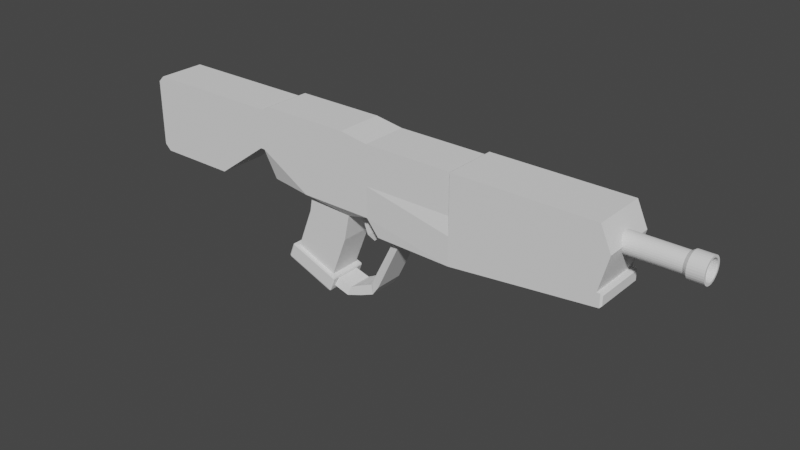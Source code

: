 # Source: weapon.blend  (saved by Blender 2.83.21; exported with 4.5.12 LTS)
import bpy
from mathutils import Matrix  # noqa: F401  (used for matrix-valued properties, if any)

bpy.ops.wm.read_factory_settings(use_empty=True)
scene = bpy.context.scene
scene.name = 'Scene'

# ---- collections
col_collection = bpy.data.collections.new('Collection'); scene.collection.children.link(col_collection)

# ---- world
world_world = bpy.data.worlds.new('World'); scene.world = world_world
world_world.use_nodes = True; world_world.node_tree.nodes.clear()
_N = world_world.node_tree.nodes; _L = world_world.node_tree.links
n0 = _N.new('ShaderNodeOutputWorld'); n0.name = 'World Output'; n0.location = (300, 300)
n1 = _N.new('ShaderNodeBackground'); n1.name = 'Background'; n1.location = (10, 300)
n1.inputs[0].default_value = (0.05088, 0.05088, 0.05088, 1.0)
_L.new(n1.outputs[0], n0.inputs[0])
n0.is_active_output = True
world_world.color = (0.05088, 0.05088, 0.05088)
world_world.use_sun_shadow = False
world_world.sun_shadow_jitter_overblur = 0.0

# ---- meshes
me_cube_002 = bpy.data.meshes.new('Cube.002')
me_cube_002.from_pydata([(-7.925, -0.244, -1.462), (-7.925, -0.2393, -1.415), (-7.925, -0.2254, -1.369), (-7.925, -0.2029, -1.327), (-7.925, -0.1725, -1.29), (-7.925, -0.1355, -1.259), (-7.925, -0.09336, -1.237), (-7.925, -0.0476, -1.223), (-7.925, -3.718e-08, -1.218), (-7.925, 0.0476, -1.223), (-7.925, 0.09336, -1.237), (-7.925, 0.1355, -1.259), (-7.925, 0.1725, -1.29), (-7.925, 0.2029, -1.327), (-7.925, 0.2254, -1.369), (-7.925, 0.2393, -1.415), (-7.925, 0.244, -1.462), (-7.925, 0.2393, -1.51), (-7.925, 0.2254, -1.556), (-7.925, 0.2029, -1.598), (-7.925, 0.1725, -1.635), (-7.925, 0.1355, -1.665), (-7.925, 0.09336, -1.688), (-7.925, 0.0476, -1.702), (-7.925, -2.543e-07, -1.706), (-7.925, -0.0476, -1.702), (-7.925, -0.09336, -1.688), (-7.925, -0.1355, -1.665), (-7.925, -0.1725, -1.635), (-7.925, -0.2029, -1.598), (-7.925, -0.2254, -1.556), (-7.925, -0.2393, -1.51), (2.721, -0.5999, -2.018), (4.095, -0.5999, -0.01766), (2.721, 0.5999, -2.018), (4.095, 0.5999, -0.01766), (2.721, -0.5999, -1.018), (2.721, 0.5999, -1.018), (6.298, 0.5999, -1.018), (6.298, -0.5999, -1.018), (2.608, 0.5999, -2.018), (2.608, -0.5999, -2.018), (2.608, 0.5999, -1.018), (2.608, -0.5999, -1.018), (-0.591, 0.5999, -2.018), (-0.591, -0.5999, -2.018), (-0.591, 0.5999, -1.018), (-0.591, -0.5999, -1.018), (2.441, -0.4092, -0.2411), (2.441, 0.4092, -0.2411), (-0.3594, -0.2216, -0.1624), (-0.3594, 0.2216, -0.1624), (2.385, 0.5999, -2.131), (2.385, -0.5999, -2.131), (0.1339, 0.5999, -2.131), (0.1339, -0.5999, -2.131), (1.371, -0.5999, -1.018), (1.371, -0.5999, -2.018), (1.371, 0.5999, -2.018), (1.371, 0.5999, -1.018), (1.287, -0.5999, -0.2411), (1.287, 0.5999, -0.2411), (1.259, -0.5999, -2.131), (1.259, 0.5999, -2.131), (-0.09275, -0.2216, -0.07172), (-0.09275, 0.2216, -0.07172), (1.282, -0.4059, -0.1447), (1.282, 0.4059, -0.1447), (0.2805, -0.4059, 0.684), (0.2805, 0.4059, 0.684), (1.356, -0.4059, 0.2667), (1.356, 0.4059, 0.2667), (0.6823, -0.4059, 1.727), (0.6823, 0.4059, 1.727), (1.758, -0.4059, 1.31), (1.758, 0.4059, 1.31), (0.5743, -0.4846, 1.813), (0.5833, -0.482, 1.771), (0.6065, -0.4986, 1.801), (0.5743, 0.4846, 1.813), (0.6065, 0.4986, 1.801), (0.5833, 0.482, 1.771), (1.863, -0.4986, 1.313), (1.86, -0.482, 1.276), (1.895, -0.4846, 1.301), (1.863, 0.4986, 1.313), (1.895, 0.4846, 1.301), (1.86, 0.482, 1.276), (0.7052, -0.4846, 2.151), (0.7373, -0.4986, 2.138), (0.7498, -0.4846, 2.17), (0.7052, 0.4846, 2.151), (0.7498, 0.4846, 2.17), (0.7373, 0.4986, 2.138), (1.994, -0.4986, 1.65), (2.026, -0.4846, 1.638), (2.006, -0.4846, 1.683), (1.994, 0.4986, 1.65), (2.006, 0.4846, 1.683), (2.026, 0.4846, 1.638), (6.143, -0.5999, -2.018), (6.298, -0.5999, -1.863), (6.298, -0.5999, -0.1719), (6.143, -0.5999, -0.01766), (6.298, 0.5999, -1.863), (6.143, 0.5999, -2.018), (6.143, 0.5999, -0.01766), (6.298, 0.5999, -0.1719), (-2.862, 0.5999, -2.018), (-2.862, -0.5999, -2.018), (-2.862, 0.5999, -1.018), (-2.862, -0.5999, -1.018), (-2.922, 0.688, -2.059), (-2.922, -0.688, -2.059), (-2.922, 0.688, -0.5946), (-2.922, -0.688, -0.5946), (-6.434, 0.688, -2.059), (-6.434, -0.688, -2.059), (-6.474, 0.688, -0.5946), (-6.474, -0.688, -0.5946), (2.721, 0.5999, -1.518), (2.721, -0.5999, -1.518), (2.608, 0.5999, -1.518), (2.608, -0.5999, -1.518), (-0.591, 0.5999, -1.518), (-0.591, -0.5999, -1.518), (1.371, 0.5999, -1.518), (1.371, -0.5999, -1.518), (-2.862, 0.5999, -1.518), (-2.862, -0.5999, -1.518), (-2.922, 0.688, -1.469), (-2.922, -0.688, -1.469), (-6.702, 0.688, -1.469), (-6.702, -0.688, -1.469), (-2.922, -0.688, -0.5843), (-2.922, 0.688, -0.5843), (-2.922, -0.688, -0.2733), (-2.922, 0.688, -0.2733), (-6.598, -0.6468, -0.5431), (-6.557, -0.688, -0.5878), (-6.598, 0.6468, -0.5431), (-6.557, 0.688, -0.5878), (-6.598, -0.6468, -0.3145), (-6.557, -0.688, -0.2733), (-6.598, 0.6468, -0.3145), (-6.557, 0.688, -0.2733), (0.1389, -0.4059, 0.007011), (-0.591, -0.5999, -0.2411), (-0.591, 0.5999, -0.2411), (0.1389, 0.4059, 0.007011), (-0.4809, -0.2216, 0.195), (-0.4809, 0.2216, 0.195), (-0.2142, -0.2216, 0.2856), (-0.2142, 0.2216, 0.2856), (-0.4999, -0.2216, 0.2694), (-0.4999, 0.2216, 0.2694), (-0.2705, -0.2216, 0.4327), (-0.2705, 0.2216, 0.4327), (-0.578, -0.1563, 0.4506), (-0.578, 0.1563, 0.4506), (-0.4162, -0.1563, 0.5658), (-0.4162, 0.1563, 0.5658), (-1.15, -0.3692, 0.1438), (-1.15, 0.3692, 0.1438), (-1.407, -0.4363, 0.1193), (-1.407, 0.4363, 0.1193), (-0.9071, -0.5999, 0.1476), (-0.9071, 0.5999, 0.1476), (-2.927, -0.688, 0.1154), (-2.927, 0.688, 0.1154), (-1.172, -0.3156, 0.1767), (-1.172, 0.3156, 0.1767), (-1.392, -0.3729, 0.1558), (-1.392, 0.3729, 0.1558), (-0.5107, -0.3156, 1.501), (-0.5107, 0.3156, 1.501), (-0.6982, -0.3729, 1.617), (-0.6982, 0.3729, 1.617), (-0.4398, -0.3156, 1.652), (-0.4398, 0.3156, 1.652), (-0.526, -0.3729, 1.856), (-0.526, 0.3729, 1.856), (-0.06652, -0.3156, 1.811), (-0.06652, 0.3156, 1.811), (-0.1527, -0.3729, 2.014), (-0.1527, 0.3729, 2.014), (0.1979, -0.3156, 1.949), (0.1979, 0.3156, 1.949), (0.2583, -0.3729, 2.162), (0.2583, 0.3729, 2.162), (0.6212, -0.3156, 1.829), (0.6212, 0.3156, 1.829), (0.6817, -0.3729, 2.041), (0.6817, 0.3729, 2.041), (-6.596, -0.0476, -1.702), (-6.603, -0.09336, -1.688), (-6.665, -0.2029, -1.327), (-6.676, -0.2254, -1.369), (-6.594, -2.543e-07, -1.706), (-6.688, -0.2393, -1.415), (-6.647, -0.1355, -1.259), (-6.655, -0.1725, -1.29), (-6.655, 0.1725, -1.29), (-6.665, 0.2029, -1.327), (-6.641, -0.09336, -1.237), (-6.683, 0.2393, -1.51), (-6.596, 0.0476, -1.702), (-6.644, -0.2029, -1.598), (-6.663, 0.2254, -1.556), (-6.641, 0.09336, -1.237), (-6.638, 0.0476, -1.223), (-6.647, 0.1355, -1.259), (-6.636, -3.718e-08, -1.218), (-6.613, -0.1355, -1.665), (-6.627, -0.1725, -1.635), (-6.663, -0.2254, -1.556), (-6.7, -0.244, -1.462), (-6.688, 0.2393, -1.415), (-6.638, -0.0476, -1.223), (-6.676, 0.2254, -1.369), (-6.613, 0.1355, -1.665), (-6.627, 0.1725, -1.635), (-6.603, 0.09336, -1.688), (-6.644, 0.2029, -1.598), (-6.7, 0.244, -1.462), (-6.702, 0.2433, -1.469), (-6.702, -0.2433, -1.469), (-6.683, -0.2393, -1.51), (-8.017, -0.2992, -1.403), (-8.017, -0.3051, -1.462), (-8.017, -0.2818, -1.345), (-8.017, -0.2536, -1.293), (-8.017, -0.2157, -1.247), (-8.017, -0.1695, -1.209), (-8.017, -0.1167, -1.18), (-8.017, -0.05951, -1.163), (-8.017, 1.741e-08, -1.157), (-8.017, 0.05951, -1.163), (-8.017, 0.1167, -1.18), (-8.017, 0.1695, -1.209), (-8.017, 0.2157, -1.247), (-8.017, 0.2536, -1.293), (-8.017, 0.2818, -1.345), (-8.017, 0.2992, -1.403), (-8.017, 0.3051, -1.462), (-8.017, 0.2992, -1.522), (-8.017, 0.2818, -1.579), (-8.017, 0.2536, -1.632), (-8.017, 0.2157, -1.678), (-8.017, 0.1695, -1.716), (-8.017, 0.1167, -1.744), (-8.017, 0.05951, -1.761), (-8.017, -2.541e-07, -1.767), (-8.017, -0.05951, -1.761), (-8.017, -0.1167, -1.744), (-8.017, -0.1695, -1.716), (-8.017, -0.2157, -1.678), (-8.017, -0.2536, -1.632), (-8.017, -0.2818, -1.579), (-8.017, -0.2992, -1.522), (-8.385, -0.2455, -1.413), (-8.385, -0.2503, -1.462), (-8.385, -0.2312, -1.366), (-8.385, -0.2081, -1.323), (-8.385, -0.177, -1.285), (-8.385, -0.1391, -1.254), (-8.385, -0.09578, -1.231), (-8.385, -0.04883, -1.217), (-8.385, -7.913e-08, -1.212), (-8.385, 0.04883, -1.217), (-8.385, 0.09578, -1.231), (-8.385, 0.1391, -1.254), (-8.385, 0.177, -1.285), (-8.385, 0.2081, -1.323), (-8.385, 0.2312, -1.366), (-8.385, 0.2455, -1.413), (-8.385, 0.2503, -1.462), (-8.385, 0.2455, -1.511), (-8.385, 0.2312, -1.558), (-8.385, 0.2081, -1.601), (-8.385, 0.177, -1.639), (-8.385, 0.1391, -1.67), (-8.385, 0.09578, -1.693), (-8.385, 0.04883, -1.708), (-8.385, -2.414e-07, -1.713), (-8.385, -0.04883, -1.708), (-8.385, -0.09578, -1.693), (-8.385, -0.1391, -1.67), (-8.385, -0.177, -1.639), (-8.385, -0.2081, -1.601), (-8.385, -0.2312, -1.558), (-8.385, -0.2455, -1.511), (-8.385, -0.2992, -1.403), (-8.385, -0.3051, -1.462), (-8.385, -0.2818, -1.345), (-8.385, -0.2536, -1.293), (-8.385, -0.2157, -1.247), (-8.385, -0.1695, -1.209), (-8.385, -0.1167, -1.18), (-8.385, -0.05951, -1.163), (-8.385, -7.872e-08, -1.157), (-8.385, 0.05951, -1.163), (-8.385, 0.1167, -1.18), (-8.385, 0.1695, -1.209), (-8.385, 0.2157, -1.247), (-8.385, 0.2536, -1.293), (-8.385, 0.2818, -1.345), (-8.385, 0.2992, -1.403), (-8.385, 0.3051, -1.462), (-8.385, 0.2992, -1.522), (-8.385, 0.2818, -1.579), (-8.385, 0.2536, -1.632), (-8.385, 0.2157, -1.678), (-8.385, 0.1695, -1.716), (-8.385, 0.1167, -1.744), (-8.385, 0.05951, -1.761), (-8.385, -3.502e-07, -1.767), (-8.385, -0.05951, -1.761), (-8.385, -0.1167, -1.744), (-8.385, -0.1695, -1.716), (-8.385, -0.2157, -1.678), (-8.385, -0.2536, -1.632), (-8.385, -0.2818, -1.579), (-8.385, -0.2992, -1.522), (-8.048, -0.2455, -1.413), (-8.048, -0.2503, -1.462), (-8.048, -0.2312, -1.366), (-8.048, -0.2081, -1.323), (-8.048, -0.177, -1.285), (-8.048, -0.1391, -1.254), (-8.048, -0.09578, -1.231), (-8.048, -0.04883, -1.217), (-8.048, 4.35e-07, -1.212), (-8.048, 0.04883, -1.217), (-8.048, 0.09578, -1.231), (-8.048, 0.1391, -1.254), (-8.048, 0.177, -1.285), (-8.048, 0.2081, -1.323), (-8.048, 0.2312, -1.366), (-8.048, 0.2455, -1.413), (-8.048, 0.2503, -1.462), (-8.048, 0.2455, -1.511), (-8.048, 0.2312, -1.558), (-8.048, 0.2081, -1.601), (-8.048, 0.177, -1.639), (-8.048, 0.1391, -1.67), (-8.048, 0.09578, -1.693), (-8.048, 0.04883, -1.708), (-8.048, 2.728e-07, -1.713), (-8.048, -0.04883, -1.708), (-8.048, -0.09578, -1.693), (-8.048, -0.1391, -1.67), (-8.048, -0.177, -1.639), (-8.048, -0.2081, -1.601), (-8.048, -0.2312, -1.558), (-8.048, -0.2455, -1.511)], [(148, 114), (147, 115)], [(5, 6, 234, 233), (36, 33, 35, 37), (34, 120, 37, 38, 104, 105), (38, 107, 102, 39), (106, 35, 33, 103), (39, 102, 103, 33, 36), (34, 105, 100, 32), (100, 101, 39, 36, 121, 32), (37, 35, 106, 107, 38), (34, 32, 41, 40), (127, 56, 47, 125), (120, 34, 40, 122), (121, 36, 43, 123), (36, 37, 42, 43), (124, 44, 108, 128), (58, 40, 52, 63), (43, 42, 49, 48), (126, 58, 44, 124), (61, 148, 149, 67), (56, 43, 48, 60), (59, 46, 148, 61), (46, 47, 147, 148), (63, 62, 55, 54), (45, 44, 54, 55), (57, 45, 55, 62), (40, 41, 53, 52), (41, 57, 62, 53), (52, 53, 62, 63), (42, 59, 61, 49), (47, 56, 60, 147), (48, 49, 61, 60), (122, 40, 58, 126), (44, 58, 63, 54), (123, 43, 56, 127), (67, 149, 69, 71), (51, 50, 150, 151), (60, 61, 67, 66), (147, 60, 66, 146), (71, 69, 73, 75), (149, 146, 68, 69), (66, 67, 71, 70), (146, 66, 70, 68), (78, 82, 94, 89), (69, 68, 72, 73), (70, 71, 75, 74), (68, 70, 74, 72), (96, 98, 92, 90), (84, 86, 99, 95), (85, 80, 93, 97), (74, 75, 87, 83), (72, 74, 83, 77), (75, 73, 81, 87), (73, 72, 77, 81), (76, 77, 78), (79, 80, 81), (82, 83, 84), (85, 86, 87), (88, 89, 90), (91, 92, 93), (94, 95, 96), (97, 98, 99), (76, 79, 81, 77), (82, 78, 77, 83), (87, 81, 80, 85), (86, 84, 83, 87), (90, 92, 91, 88), (96, 90, 89, 94), (97, 93, 92, 98), (98, 96, 95, 99), (85, 97, 99, 86), (94, 82, 84, 95), (88, 76, 78, 89), (79, 91, 93, 80), (79, 76, 88, 91), (100, 105, 104, 101), (106, 103, 102, 107), (104, 38, 39, 101), (128, 108, 112, 130), (125, 47, 111, 129), (44, 45, 109, 108), (47, 46, 110, 111), (131, 115, 119, 133), (129, 111, 115, 131), (108, 109, 113, 112), (111, 110, 114, 115), (133, 119, 118, 132, 225, 224, 217, 219, 203, 202, 211, 209, 210, 212, 218, 204, 200, 201, 196, 197, 199, 216, 226), (112, 113, 117, 116), (115, 114, 135, 134), (130, 112, 116, 132), (114, 130, 132, 118), (117, 133, 226, 227, 215, 207, 214, 213, 195, 194, 198, 206, 222, 220, 221, 223, 208, 205, 225, 132, 116), (109, 129, 131, 113), (113, 131, 133, 117), (45, 125, 129, 109), (110, 128, 130, 114), (41, 123, 127, 57), (42, 122, 126, 59), (59, 126, 124, 46), (46, 124, 128, 110), (32, 121, 123, 41), (37, 120, 122, 42), (57, 127, 125, 45), (119, 115, 134, 139), (135, 141, 145, 137), (136, 137, 145, 143), (139, 134, 136, 143), (134, 135, 137, 136), (114, 118, 141, 135), (118, 119, 139, 141), (138, 140, 141, 139), (143, 145, 144, 142), (142, 138, 139, 143), (140, 144, 145, 141), (140, 138, 142, 144), (147, 148, 167, 166), (148, 46, 110, 114, 135, 137), (147, 47, 111, 115, 134, 136), (50, 51, 148, 147), (65, 64, 146, 149), (51, 65, 149, 148), (64, 50, 147, 146), (150, 152, 156, 154), (50, 64, 152, 150), (64, 65, 153, 152), (65, 51, 151, 153), (157, 155, 159, 161), (152, 153, 157, 156), (153, 151, 155, 157), (151, 150, 154, 155), (159, 158, 160, 161), (155, 154, 158, 159), (154, 156, 160, 158), (156, 157, 161, 160), (163, 165, 173, 171), (136, 147, 166, 168), (137, 136, 168, 169), (148, 137, 169, 167), (145, 143, 168, 169), (145, 169, 137), (136, 168, 143), (163, 162, 166, 167), (164, 165, 169, 168), (162, 164, 168, 166), (165, 163, 167, 169), (171, 173, 177, 175), (165, 164, 172, 173), (164, 162, 170, 172), (162, 163, 171, 170), (176, 174, 178, 180), (173, 172, 176, 177), (172, 170, 174, 176), (170, 171, 175, 174), (179, 181, 185, 183), (174, 175, 179, 178), (175, 177, 181, 179), (177, 176, 180, 181), (185, 184, 188, 189), (181, 180, 184, 185), (180, 178, 182, 184), (178, 179, 183, 182), (188, 186, 190, 192), (184, 182, 186, 188), (182, 183, 187, 186), (183, 185, 189, 187), (193, 192, 190, 191), (186, 187, 191, 190), (187, 189, 193, 191), (189, 188, 192, 193), (212, 210, 9, 8), (211, 202, 12, 11), (209, 211, 11, 10), (198, 194, 25, 24), (204, 218, 7, 6), (218, 212, 8, 7), (201, 200, 5, 4), (227, 226, 216, 0, 31), (224, 225, 205, 17, 16), (195, 213, 27, 26), (217, 224, 16, 15), (215, 227, 31, 30), (196, 201, 4, 3), (208, 223, 19, 18), (197, 196, 3, 2), (202, 203, 13, 12), (214, 207, 29, 28), (194, 195, 26, 25), (223, 221, 20, 19), (203, 219, 14, 13), (220, 222, 22, 21), (216, 199, 1, 0), (200, 204, 6, 5), (206, 198, 24, 23), (210, 209, 10, 9), (205, 208, 18, 17), (207, 215, 30, 29), (199, 197, 2, 1), (222, 206, 23, 22), (219, 217, 15, 14), (213, 214, 28, 27), (221, 220, 21, 20), (250, 251, 315, 314), (19, 20, 248, 247), (6, 7, 235, 234), (20, 21, 249, 248), (7, 8, 236, 235), (21, 22, 250, 249), (8, 9, 237, 236), (22, 23, 251, 250), (9, 10, 238, 237), (23, 24, 252, 251), (10, 11, 239, 238), (24, 25, 253, 252), (11, 12, 240, 239), (25, 26, 254, 253), (12, 13, 241, 240), (0, 1, 228, 229), (26, 27, 255, 254), (13, 14, 242, 241), (27, 28, 256, 255), (14, 15, 243, 242), (1, 2, 230, 228), (28, 29, 257, 256), (15, 16, 244, 243), (2, 3, 231, 230), (29, 30, 258, 257), (16, 17, 245, 244), (3, 4, 232, 231), (30, 31, 259, 258), (17, 18, 246, 245), (4, 5, 233, 232), (31, 0, 229, 259), (18, 19, 247, 246), (287, 288, 352, 351), (237, 238, 302, 301), (251, 252, 316, 315), (238, 239, 303, 302), (252, 253, 317, 316), (239, 240, 304, 303), (253, 254, 318, 317), (240, 241, 305, 304), (254, 255, 319, 318), (241, 242, 306, 305), (229, 228, 292, 293), (255, 256, 320, 319), (242, 243, 307, 306), (228, 230, 294, 292), (256, 257, 321, 320), (243, 244, 308, 307), (230, 231, 295, 294), (257, 258, 322, 321), (244, 245, 309, 308), (231, 232, 296, 295), (258, 259, 323, 322), (245, 246, 310, 309), (232, 233, 297, 296), (259, 229, 293, 323), (246, 247, 311, 310), (233, 234, 298, 297), (247, 248, 312, 311), (234, 235, 299, 298), (248, 249, 313, 312), (235, 236, 300, 299), (249, 250, 314, 313), (236, 237, 301, 300), (260, 261, 293, 292), (262, 260, 292, 294), (263, 262, 294, 295), (264, 263, 295, 296), (265, 264, 296, 297), (266, 265, 297, 298), (267, 266, 298, 299), (268, 267, 299, 300), (269, 268, 300, 301), (270, 269, 301, 302), (271, 270, 302, 303), (272, 271, 303, 304), (273, 272, 304, 305), (274, 273, 305, 306), (275, 274, 306, 307), (276, 275, 307, 308), (277, 276, 308, 309), (278, 277, 309, 310), (279, 278, 310, 311), (280, 279, 311, 312), (281, 280, 312, 313), (282, 281, 313, 314), (283, 282, 314, 315), (284, 283, 315, 316), (285, 284, 316, 317), (286, 285, 317, 318), (287, 286, 318, 319), (288, 287, 319, 320), (289, 288, 320, 321), (290, 289, 321, 322), (291, 290, 322, 323), (261, 291, 323, 293), (324, 326, 327, 328, 329, 330, 331, 332, 333, 334, 335, 336, 337, 338, 339, 340, 341, 342, 343, 344, 345, 346, 347, 348, 349, 350, 351, 352, 353, 354, 355, 325), (274, 275, 339, 338), (260, 262, 326, 324), (288, 289, 353, 352), (275, 276, 340, 339), (262, 263, 327, 326), (289, 290, 354, 353), (276, 277, 341, 340), (263, 264, 328, 327), (290, 291, 355, 354), (277, 278, 342, 341), (264, 265, 329, 328), (291, 261, 325, 355), (278, 279, 343, 342), (265, 266, 330, 329), (279, 280, 344, 343), (266, 267, 331, 330), (280, 281, 345, 344), (267, 268, 332, 331), (281, 282, 346, 345), (268, 269, 333, 332), (282, 283, 347, 346), (269, 270, 334, 333), (283, 284, 348, 347), (270, 271, 335, 334), (284, 285, 349, 348), (271, 272, 336, 335), (285, 286, 350, 349), (272, 273, 337, 336), (286, 287, 351, 350), (273, 274, 338, 337), (261, 260, 324, 325)])
_uv = me_cube_002.uv_layers.new(name='UVMap')
_uv.uv.foreach_set('vector', [0.8438, 1.0, 0.8125, 1.0, 0.8125, 1.0, 0.8438, 1.0, 0.5, 0.0, 0.625, 0.0, 0.625, 0.25, 0.5, 0.25, 0.375, 0.25, 0.4375, 0.25, 0.5, 0.25, 0.5, 0.5, 0.3943, 0.5, 0.375, 0.4892, 0.5, 0.5, 0.6057, 0.5, 0.6057, 0.75, 0.5, 0.75, 0.6425, 0.5, 0.875, 0.5, 0.875, 0.75, 0.6425, 0.75, 0.5, 0.75, 0.6057, 0.75, 0.625, 0.7675, 0.625, 1.0, 0.5, 1.0, 0.125, 0.5, 0.3642, 0.5, 0.3642, 0.75, 0.125, 0.75, 0.375, 0.7608, 0.3943, 0.75, 0.5, 0.75, 0.5, 1.0, 0.4375, 1.0, 0.375, 1.0, 0.5, 0.25, 0.625, 0.25, 0.625, 0.4825, 0.6057, 0.5, 0.5, 0.5, 0.125, 0.5, 0.125, 0.75, 0.125, 0.75, 0.125, 0.5, 0.4375, 1.0, 0.5, 1.0, 0.5, 1.0, 0.4375, 1.0, 0.4375, 0.25, 0.375, 0.25, 0.375, 0.25, 0.4375, 0.25, 0.4375, 1.0, 0.5, 1.0, 0.5, 1.0, 0.4375, 1.0, 0.5, 0.0, 0.5, 0.25, 0.5, 0.25, 0.5, 0.0, 0.4375, 0.25, 0.375, 0.25, 0.375, 0.25, 0.4375, 0.25, 0.375, 0.25, 0.375, 0.25, 0.375, 0.25, 0.375, 0.25, 0.5, 0.0, 0.5, 0.25, 0.5, 0.25, 0.5, 0.0, 0.4375, 0.25, 0.375, 0.25, 0.375, 0.25, 0.4375, 0.25, 0.5, 0.25, 0.5, 0.25, 0.5, 0.25, 0.5, 0.25, 0.5, 1.0, 0.5, 1.0, 0.5, 1.0, 0.5, 1.0, 0.5, 0.25, 0.5, 0.25, 0.5, 0.25, 0.5, 0.25, 0.5, 0.25, 0.5, 0.0, 0.5, 0.0, 0.5, 0.25, 0.125, 0.5, 0.125, 0.75, 0.125, 0.75, 0.125, 0.5, 0.375, 0.0, 0.375, 0.25, 0.375, 0.25, 0.375, 0.0, 0.375, 1.0, 0.375, 1.0, 0.375, 1.0, 0.375, 1.0, 0.125, 0.5, 0.125, 0.75, 0.125, 0.75, 0.125, 0.5, 0.375, 1.0, 0.375, 1.0, 0.375, 1.0, 0.375, 1.0, 0.125, 0.5, 0.125, 0.75, 0.125, 0.75, 0.125, 0.5, 0.5, 0.25, 0.5, 0.25, 0.5, 0.25, 0.5, 0.25, 0.5, 1.0, 0.5, 1.0, 0.5, 1.0, 0.5, 1.0, 0.5, 0.0, 0.5, 0.25, 0.5, 0.25, 0.5, 0.0, 0.4375, 0.25, 0.375, 0.25, 0.375, 0.25, 0.4375, 0.25, 0.375, 0.25, 0.375, 0.25, 0.375, 0.25, 0.375, 0.25, 0.4375, 1.0, 0.5, 1.0, 0.5, 1.0, 0.4375, 1.0, 0.5, 0.25, 0.5, 0.25, 0.5, 0.25, 0.5, 0.25, 0.5, 0.2475, 0.5, 0.002467, 0.5, 0.002467, 0.5, 0.2475, 0.5, 0.0, 0.5, 0.25, 0.5, 0.25, 0.5, 0.0, 0.5, 1.0, 0.5, 1.0, 0.5, 1.0, 0.5, 1.0, 0.5, 0.25, 0.5, 0.25, 0.5, 0.25, 0.5, 0.25, 0.5, 0.25, 0.5, 0.0, 0.5, 0.0, 0.5, 0.25, 0.5, 0.0, 0.5, 0.25, 0.5, 0.25, 0.5, 0.0, 0.5, 1.0, 0.5, 1.0, 0.5, 1.0, 0.5, 1.0, 0.5, 1.0, 0.5, 1.0, 0.5, 1.0, 0.5, 1.0, 0.5, 0.25, 0.5, 0.0, 0.5, 0.0, 0.5, 0.25, 0.5, 0.0, 0.5, 0.25, 0.5, 0.25, 0.5, 0.0, 0.5, 1.0, 0.5, 1.0, 0.5, 1.0, 0.5, 1.0, 0.5, 0.00351, 0.5, 0.2465, 0.5, 0.2465, 0.5, 0.00351, 0.5, 0.00351, 0.5, 0.2465, 0.5, 0.2465, 0.5, 0.00351, 0.5, 0.25, 0.5, 0.25, 0.5, 0.25, 0.5, 0.25, 0.5, 0.0, 0.5, 0.25, 0.5, 0.25, 0.5, 0.0, 0.5, 1.0, 0.5, 1.0, 0.5, 1.0, 0.5, 1.0, 0.5, 0.25, 0.5, 0.25, 0.5, 0.25, 0.5, 0.25, 0.5, 0.25, 0.5, 0.0, 0.5, 0.0, 0.5, 0.25, 0.5, 0.00351, 0.5, 0.004151, 0.5, 0.0, 0.5, 0.2465, 0.5, 0.25, 0.5, 0.25, 0.5, 1.0, 0.5, 1.0, 0.5, 1.0, 0.5, 0.25, 0.5, 0.2465, 0.5, 0.25, 0.5, 0.00351, 0.5, 0.0, 0.5, 0.00351, 0.5, 0.2465, 0.5, 0.2465, 0.5, 0.25, 0.5, 1.0, 0.5, 1.0, 0.5, 1.0, 0.5, 0.25, 0.5, 0.2465, 0.5, 0.2465, 0.5, 0.00351, 0.5, 0.2465, 0.5, 0.25, 0.5, 0.0, 0.5, 1.0, 0.5, 1.0, 0.5, 1.0, 0.5, 1.0, 0.5, 0.25, 0.5, 0.25, 0.5, 0.25, 0.5, 0.25, 0.5, 0.2465, 0.5, 0.00351, 0.5, 0.0, 0.5, 0.25, 0.5, 0.00351, 0.5, 0.2465, 0.5, 0.2465, 0.5, 0.00351, 0.5, 0.00351, 0.5, 0.00351, 0.5, 0.0, 0.5, 0.0, 0.5, 0.25, 0.5, 0.25, 0.5, 0.2465, 0.5, 0.2465, 0.5, 0.2465, 0.5, 0.00351, 0.5, 0.00351, 0.5, 0.2465, 0.5, 0.25, 0.5, 0.25, 0.5, 0.2465, 0.5, 0.2465, 0.5, 1.0, 0.5, 1.0, 0.5, 1.0, 0.5, 1.0, 0.5, 0.00351, 0.5, 0.00351, 0.5, 0.0, 0.5, 0.0, 0.5, 0.2465, 0.5, 0.2465, 0.5, 0.25, 0.5, 0.25, 0.5, 0.2465, 0.5, 0.00351, 0.5, 0.00351, 0.5, 0.2465, 0.3642, 0.75, 0.3642, 0.5, 0.3943, 0.5, 0.3943, 0.75, 0.6425, 0.5, 0.6425, 0.75, 0.6057, 0.75, 0.6057, 0.5, 0.3943, 0.5, 0.5, 0.5, 0.5, 0.75, 0.3943, 0.75, 0.4375, 0.25, 0.375, 0.25, 0.375, 0.25, 0.4375, 0.25, 0.4375, 1.0, 0.5, 1.0, 0.5, 1.0, 0.4375, 1.0, 0.375, 0.25, 0.375, 0.0, 0.375, 0.0, 0.375, 0.25, 0.5, 0.0, 0.5, 0.25, 0.5, 0.25, 0.5, 0.0, 0.4375, 1.0, 0.5, 1.0, 0.5, 1.0, 0.4375, 1.0, 0.4375, 1.0, 0.5, 1.0, 0.5, 1.0, 0.4375, 1.0, 0.375, 0.25, 0.375, 0.0, 0.375, 0.0, 0.375, 0.25, 0.5, 0.0, 0.5, 0.25, 0.5, 0.25, 0.5, 0.0, 0.4375, 0.0, 0.5, 0.0, 0.5, 0.25, 0.4375, 0.25, 0.4375, 0.1692, 0.438, 0.1693, 0.4414, 0.1685, 0.4447, 0.166, 0.4477, 0.1619, 0.4503, 0.1563, 0.4525, 0.1496, 0.4541, 0.142, 0.4551, 0.1336, 0.4554, 0.125, 0.4551, 0.1164, 0.4541, 0.108, 0.4525, 0.1004, 0.4503, 0.09365, 0.4477, 0.08814, 0.4447, 0.08405, 0.4414, 0.08152, 0.438, 0.08067, 0.4375, 0.0808, 0.375, 0.25, 0.375, 0.0, 0.375, 0.0, 0.375, 0.25, 0.5, 0.0, 0.5, 0.25, 0.5, 0.25, 0.5, 0.0, 0.4375, 0.25, 0.375, 0.25, 0.375, 0.25, 0.4375, 0.25, 0.5, 0.25, 0.4375, 0.25, 0.4375, 0.25, 0.5, 0.25, 0.375, 0.0, 0.4375, 0.0, 0.4375, 0.0808, 0.4332, 0.08152, 0.4284, 0.08405, 0.4239, 0.08814, 0.42, 0.09365, 0.4168, 0.1004, 0.4144, 0.108, 0.4129, 0.1164, 0.4124, 0.125, 0.4129, 0.1336, 0.4144, 0.142, 0.4168, 0.1496, 0.42, 0.1563, 0.4239, 0.1619, 0.4284, 0.166, 0.4332, 0.1685, 0.4375, 0.1692, 0.4375, 0.25, 0.375, 0.25, 0.375, 1.0, 0.4375, 1.0, 0.4375, 1.0, 0.375, 1.0, 0.375, 1.0, 0.4375, 1.0, 0.4375, 1.0, 0.375, 1.0, 0.375, 1.0, 0.4375, 1.0, 0.4375, 1.0, 0.375, 1.0, 0.5, 0.25, 0.4375, 0.25, 0.4375, 0.25, 0.5, 0.25, 0.375, 1.0, 0.4375, 1.0, 0.4375, 1.0, 0.375, 1.0, 0.5, 0.25, 0.4375, 0.25, 0.4375, 0.25, 0.5, 0.25, 0.5, 0.25, 0.4375, 0.25, 0.4375, 0.25, 0.5, 0.25, 0.5, 0.25, 0.4375, 0.25, 0.4375, 0.25, 0.5, 0.25, 0.375, 1.0, 0.4375, 1.0, 0.4375, 1.0, 0.375, 1.0, 0.5, 0.25, 0.4375, 0.25, 0.4375, 0.25, 0.5, 0.25, 0.375, 1.0, 0.4375, 1.0, 0.4375, 1.0, 0.375, 1.0, 0.5, 1.0, 0.5, 1.0, 0.5, 1.0, 0.5, 1.0, 0.5, 0.25, 0.5, 0.25, 0.5, 0.25, 0.5, 0.25, 0.5, 0.0, 0.5, 0.25, 0.5, 0.25, 0.5, 0.0, 0.5, 1.0, 0.5, 1.0, 0.5, 1.0, 0.5, 1.0, 0.5, 0.0, 0.5, 0.25, 0.5, 0.25, 0.5, 0.0, 0.5, 0.25, 0.5, 0.25, 0.5, 0.25, 0.5, 0.25, 0.5, 0.25, 0.5, 0.0, 0.5, 0.0, 0.5, 0.25, 0.5, 0.007484, 0.5, 0.2425, 0.5, 0.25, 0.5, 0.0, 0.5, 0.0, 0.5, 0.25, 0.5, 0.2425, 0.5, 0.007484, 0.5, 0.007484, 0.5, 0.007484, 0.5, 0.0, 0.5, 0.0, 0.5, 0.2425, 0.5, 0.2425, 0.5, 0.25, 0.5, 0.25, 0.5, 0.2425, 0.5, 0.007484, 0.5, 0.007484, 0.5, 0.2425, 0.5, 0.0, 0.5, 0.25, 0.5, 0.25, 0.5, 0.0, 0.5, 0.25, 0.5, 0.25, 0.5, 0.25, 0.5, 0.25, 0.5, 0.25, 0.5, 0.25, 0.5, 0.0, 0.5, 0.0, 0.5, 1.0, 0.5, 1.0, 0.5, 0.0, 0.5, 1.0, 0.5, 0.002467, 0.5, 0.2475, 0.5, 0.25, 0.5, 0.0, 0.5, 0.2475, 0.5, 0.002467, 0.5, 0.0, 0.5, 0.25, 0.5, 0.2475, 0.5, 0.2475, 0.5, 0.25, 0.5, 0.25, 0.5, 0.002467, 0.5, 0.002467, 0.5, 0.0, 0.5, 0.0, 0.5, 0.002467, 0.5, 0.002467, 0.5, 0.002467, 0.5, 0.002467, 0.5, 0.002467, 0.5, 0.002467, 0.5, 0.002467, 0.5, 0.002467, 0.5, 0.002467, 0.5, 0.2475, 0.5, 0.2475, 0.5, 0.002467, 0.5, 0.2475, 0.5, 0.2475, 0.5, 0.2475, 0.5, 0.2475, 0.5, 0.2475, 0.5, 0.2475, 0.5, 0.2475, 0.5, 0.2475, 0.5, 0.002467, 0.5, 0.2475, 0.5, 0.2475, 0.5, 0.002467, 0.5, 0.2475, 0.5, 0.2475, 0.5, 0.2475, 0.5, 0.2475, 0.5, 0.2475, 0.5, 0.002467, 0.5, 0.002467, 0.5, 0.2475, 0.5, 0.2475, 0.5, 0.002467, 0.5, 0.002467, 0.5, 0.2475, 0.5, 0.2475, 0.5, 0.002467, 0.5, 0.002467, 0.5, 0.2475, 0.5, 0.002467, 0.5, 0.002467, 0.5, 0.002467, 0.5, 0.002467, 0.5, 0.002467, 0.5, 0.2475, 0.5, 0.2475, 0.5, 0.002467, 0.5, 0.201, 0.5, 0.2051, 0.5, 0.2051, 0.5, 0.201, 0.5, 1.0, 0.5, 0.0, 0.5, 0.0, 0.5, 1.0, 0.5, 0.25, 0.5, 0.0, 0.5, 0.0, 0.5, 0.25, 0.5, 0.25, 0.5, 0.25, 0.5, 0.25, 0.5, 0.25, 0.5, 0.25, 0.5, 0.0, 0.5, 0.0, 0.5, 0.25, 0.0, 0.0, 0.0, 0.0, 0.0, 0.0, 0.0, 0.0, 0.0, 0.0, 0.0, 0.0, 0.5, 0.201, 0.5, 0.04896, 0.5, 0.0, 0.5, 0.25, 0.5, 0.04486, 0.5, 0.2051, 0.5, 0.25, 0.5, 0.0, 0.5, 0.04896, 0.5, 0.04486, 0.5, 0.0, 0.5, 0.0, 0.5, 0.2051, 0.5, 0.201, 0.5, 0.25, 0.5, 0.25, 0.5, 0.201, 0.5, 0.2051, 0.5, 0.2051, 0.5, 0.201, 0.5, 0.2051, 0.5, 0.04486, 0.5, 0.04486, 0.5, 0.2051, 0.5, 0.04486, 0.5, 0.04896, 0.5, 0.04896, 0.5, 0.04486, 0.5, 0.04896, 0.5, 0.201, 0.5, 0.201, 0.5, 0.04896, 0.5, 0.04486, 0.5, 0.04896, 0.5, 0.04896, 0.5, 0.04486, 0.5, 0.2051, 0.5, 0.04486, 0.5, 0.04486, 0.5, 0.2051, 0.5, 0.04486, 0.5, 0.04896, 0.5, 0.04896, 0.5, 0.04486, 0.5, 0.04896, 0.5, 0.201, 0.5, 0.201, 0.5, 0.04896, 0.5, 0.201, 0.5, 0.2051, 0.5, 0.2051, 0.5, 0.201, 0.5, 0.04896, 0.5, 0.201, 0.5, 0.201, 0.5, 0.04896, 0.5, 0.201, 0.5, 0.2051, 0.5, 0.2051, 0.5, 0.201, 0.5, 0.2051, 0.5, 0.04486, 0.5, 0.04486, 0.5, 0.2051, 0.5, 0.2051, 0.5, 0.04486, 0.5, 0.04486, 0.5, 0.2051, 0.5, 0.2051, 0.5, 0.04486, 0.5, 0.04486, 0.5, 0.2051, 0.5, 0.04486, 0.5, 0.04896, 0.5, 0.04896, 0.5, 0.04486, 0.5, 0.04896, 0.5, 0.201, 0.5, 0.201, 0.5, 0.04896, 0.5, 0.04486, 0.5, 0.04896, 0.5, 0.04896, 0.5, 0.04486, 0.5, 0.04486, 0.5, 0.04896, 0.5, 0.04896, 0.5, 0.04486, 0.5, 0.04896, 0.5, 0.201, 0.5, 0.201, 0.5, 0.04896, 0.5, 0.201, 0.5, 0.2051, 0.5, 0.2051, 0.5, 0.201, 0.5, 0.2051, 0.5, 0.04486, 0.5, 0.04896, 0.5, 0.201, 0.5, 0.04896, 0.5, 0.201, 0.5, 0.201, 0.5, 0.04896, 0.5, 0.201, 0.5, 0.2051, 0.5, 0.2051, 0.5, 0.201, 0.5, 0.2051, 0.5, 0.04486, 0.5, 0.04486, 0.5, 0.2051, 0.75, 0.73, 0.7188, 0.7302, 0.7188, 1.0, 0.75, 1.0, 0.6562, 0.7322, 0.625, 0.7339, 0.625, 1.0, 0.6562, 1.0, 0.6875, 0.731, 0.6562, 0.7322, 0.6562, 1.0, 0.6875, 1.0, 0.25, 0.7211, 0.2188, 0.7216, 0.2188, 1.0, 0.25, 1.0, 0.8125, 0.731, 0.7812, 0.7302, 0.7812, 1.0, 0.8125, 1.0, 0.7812, 0.7302, 0.75, 0.73, 0.75, 1.0, 0.7812, 1.0, 0.875, 0.7339, 0.8438, 0.7322, 0.8438, 1.0, 0.875, 1.0, 0.03125, 0.7398, 0.004664, 0.7437, 0.0, 0.7433, 0.0, 1.0, 0.03125, 1.0, 0.5, 0.7433, 0.4953, 0.7437, 0.4688, 0.7398, 0.4688, 1.0, 0.5, 1.0, 0.1875, 0.7229, 0.1562, 0.725, 0.1562, 1.0, 0.1875, 1.0, 0.5312, 0.7407, 0.5, 0.7433, 0.5, 1.0, 0.5312, 1.0, 0.0625, 0.7355, 0.03125, 0.7398, 0.03125, 1.0, 0.0625, 1.0, 0.9062, 0.7359, 0.875, 0.7339, 0.875, 1.0, 0.9062, 1.0, 0.4375, 0.7355, 0.4062, 0.7314, 0.4062, 1.0, 0.4375, 1.0, 0.9375, 0.7382, 0.9062, 0.7359, 0.9062, 1.0, 0.9375, 1.0, 0.625, 0.7339, 0.5938, 0.7359, 0.5938, 1.0, 0.625, 1.0, 0.125, 0.7279, 0.09375, 0.7314, 0.09375, 1.0, 0.125, 1.0, 0.2188, 0.7216, 0.1875, 0.7229, 0.1875, 1.0, 0.2188, 1.0, 0.4062, 0.7314, 0.375, 0.7279, 0.375, 1.0, 0.4062, 1.0, 0.5938, 0.7359, 0.5625, 0.7382, 0.5625, 1.0, 0.5938, 1.0, 0.3438, 0.725, 0.3125, 0.7229, 0.3125, 1.0, 0.3438, 1.0, 1.0, 0.7433, 0.9688, 0.7407, 0.9688, 1.0, 1.0, 1.0, 0.8438, 0.7322, 0.8125, 0.731, 0.8125, 1.0, 0.8438, 1.0, 0.2812, 0.7216, 0.25, 0.7211, 0.25, 1.0, 0.2812, 1.0, 0.7188, 0.7302, 0.6875, 0.731, 0.6875, 1.0, 0.7188, 1.0, 0.4688, 0.7398, 0.4375, 0.7355, 0.4375, 1.0, 0.4688, 1.0, 0.09375, 0.7314, 0.0625, 0.7355, 0.0625, 1.0, 0.09375, 1.0, 0.9688, 0.7407, 0.9375, 0.7382, 0.9375, 1.0, 0.9688, 1.0, 0.3125, 0.7229, 0.2812, 0.7216, 0.2812, 1.0, 0.3125, 1.0, 0.5625, 0.7382, 0.5312, 0.7407, 0.5312, 1.0, 0.5625, 1.0, 0.1562, 0.725, 0.125, 0.7279, 0.125, 1.0, 0.1562, 1.0, 0.375, 0.7279, 0.3438, 0.725, 0.3438, 1.0, 0.375, 1.0, 0.3125, 1.0, 0.2812, 1.0, 0.2812, 1.0, 0.3125, 1.0, 0.4062, 1.0, 0.375, 1.0, 0.375, 1.0, 0.4062, 1.0, 0.8125, 1.0, 0.7812, 1.0, 0.7812, 1.0, 0.8125, 1.0, 0.375, 1.0, 0.3438, 1.0, 0.3438, 1.0, 0.375, 1.0, 0.7812, 1.0, 0.75, 1.0, 0.75, 1.0, 0.7812, 1.0, 0.3438, 1.0, 0.3125, 1.0, 0.3125, 1.0, 0.3438, 1.0, 0.75, 1.0, 0.7188, 1.0, 0.7188, 1.0, 0.75, 1.0, 0.3125, 1.0, 0.2812, 1.0, 0.2812, 1.0, 0.3125, 1.0, 0.7188, 1.0, 0.6875, 1.0, 0.6875, 1.0, 0.7188, 1.0, 0.2812, 1.0, 0.25, 1.0, 0.25, 1.0, 0.2812, 1.0, 0.6875, 1.0, 0.6562, 1.0, 0.6562, 1.0, 0.6875, 1.0, 0.25, 1.0, 0.2188, 1.0, 0.2188, 1.0, 0.25, 1.0, 0.6562, 1.0, 0.625, 1.0, 0.625, 1.0, 0.6562, 1.0, 0.2188, 1.0, 0.1875, 1.0, 0.1875, 1.0, 0.2188, 1.0, 0.625, 1.0, 0.5938, 1.0, 0.5938, 1.0, 0.625, 1.0, 1.0, 1.0, 0.9688, 1.0, 0.9688, 1.0, 1.0, 1.0, 0.1875, 1.0, 0.1562, 1.0, 0.1562, 1.0, 0.1875, 1.0, 0.5938, 1.0, 0.5625, 1.0, 0.5625, 1.0, 0.5938, 1.0, 0.1562, 1.0, 0.125, 1.0, 0.125, 1.0, 0.1562, 1.0, 0.5625, 1.0, 0.5312, 1.0, 0.5312, 1.0, 0.5625, 1.0, 0.9688, 1.0, 0.9375, 1.0, 0.9375, 1.0, 0.9688, 1.0, 0.125, 1.0, 0.09375, 1.0, 0.09375, 1.0, 0.125, 1.0, 0.5312, 1.0, 0.5, 1.0, 0.5, 1.0, 0.5312, 1.0, 0.9375, 1.0, 0.9062, 1.0, 0.9062, 1.0, 0.9375, 1.0, 0.09375, 1.0, 0.0625, 1.0, 0.0625, 1.0, 0.09375, 1.0, 0.5, 1.0, 0.4688, 1.0, 0.4688, 1.0, 0.5, 1.0, 0.9062, 1.0, 0.875, 1.0, 0.875, 1.0, 0.9062, 1.0, 0.0625, 1.0, 0.03125, 1.0, 0.03125, 1.0, 0.0625, 1.0, 0.4688, 1.0, 0.4375, 1.0, 0.4375, 1.0, 0.4688, 1.0, 0.875, 1.0, 0.8438, 1.0, 0.8438, 1.0, 0.875, 1.0, 0.03125, 1.0, 0.0, 1.0, 0.0, 1.0, 0.03125, 1.0, 0.4375, 1.0, 0.4062, 1.0, 0.4062, 1.0, 0.4375, 1.0, 0.08627, 0.3594, 0.1108, 0.3892, 0.1108, 0.3892, 0.08627, 0.3594, 0.7188, 1.0, 0.6875, 1.0, 0.6875, 1.0, 0.7188, 1.0, 0.2812, 1.0, 0.25, 1.0, 0.25, 1.0, 0.2812, 1.0, 0.6875, 1.0, 0.6562, 1.0, 0.6562, 1.0, 0.6875, 1.0, 0.25, 1.0, 0.2188, 1.0, 0.2188, 1.0, 0.25, 1.0, 0.6562, 1.0, 0.625, 1.0, 0.625, 1.0, 0.6562, 1.0, 0.2188, 1.0, 0.1875, 1.0, 0.1875, 1.0, 0.2188, 1.0, 0.625, 1.0, 0.5938, 1.0, 0.5938, 1.0, 0.625, 1.0, 0.1875, 1.0, 0.1562, 1.0, 0.1562, 1.0, 0.1875, 1.0, 0.5938, 1.0, 0.5625, 1.0, 0.5625, 1.0, 0.5938, 1.0, 1.0, 1.0, 0.9688, 1.0, 0.9688, 1.0, 1.0, 1.0, 0.1562, 1.0, 0.125, 1.0, 0.125, 1.0, 0.1562, 1.0, 0.5625, 1.0, 0.5312, 1.0, 0.5312, 1.0, 0.5625, 1.0, 0.9688, 1.0, 0.9375, 1.0, 0.9375, 1.0, 0.9688, 1.0, 0.125, 1.0, 0.09375, 1.0, 0.09375, 1.0, 0.125, 1.0, 0.5312, 1.0, 0.5, 1.0, 0.5, 1.0, 0.5312, 1.0, 0.9375, 1.0, 0.9062, 1.0, 0.9062, 1.0, 0.9375, 1.0, 0.09375, 1.0, 0.0625, 1.0, 0.0625, 1.0, 0.09375, 1.0, 0.5, 1.0, 0.4688, 1.0, 0.4688, 1.0, 0.5, 1.0, 0.9062, 1.0, 0.875, 1.0, 0.875, 1.0, 0.9062, 1.0, 0.0625, 1.0, 0.03125, 1.0, 0.03125, 1.0, 0.0625, 1.0, 0.4688, 1.0, 0.4375, 1.0, 0.4375, 1.0, 0.4688, 1.0, 0.875, 1.0, 0.8438, 1.0, 0.8438, 1.0, 0.875, 1.0, 0.03125, 1.0, 0.0, 1.0, 0.0, 1.0, 0.03125, 1.0, 0.4375, 1.0, 0.4062, 1.0, 0.4062, 1.0, 0.4375, 1.0, 0.8438, 1.0, 0.8125, 1.0, 0.8125, 1.0, 0.8438, 1.0, 0.4062, 1.0, 0.375, 1.0, 0.375, 1.0, 0.4062, 1.0, 0.8125, 1.0, 0.7812, 1.0, 0.7812, 1.0, 0.8125, 1.0, 0.375, 1.0, 0.3438, 1.0, 0.3438, 1.0, 0.375, 1.0, 0.7812, 1.0, 0.75, 1.0, 0.75, 1.0, 0.7812, 1.0, 0.3438, 1.0, 0.3125, 1.0, 0.3125, 1.0, 0.3438, 1.0, 0.75, 1.0, 0.7188, 1.0, 0.7188, 1.0, 0.75, 1.0, 0.2884, 0.4431, 0.25, 0.4469, 0.25, 0.49, 0.2968, 0.4854, 0.3254, 0.4319, 0.2884, 0.4431, 0.2968, 0.4854, 0.3418, 0.4717, 0.3594, 0.4137, 0.3254, 0.4319, 0.3418, 0.4717, 0.3833, 0.4496, 0.3892, 0.3892, 0.3594, 0.4137, 0.3833, 0.4496, 0.4197, 0.4197, 0.4137, 0.3594, 0.3892, 0.3892, 0.4197, 0.4197, 0.4496, 0.3833, 0.4319, 0.3254, 0.4137, 0.3594, 0.4496, 0.3833, 0.4717, 0.3418, 0.4431, 0.2884, 0.4319, 0.3254, 0.4717, 0.3418, 0.4854, 0.2968, 0.4469, 0.25, 0.4431, 0.2884, 0.4854, 0.2968, 0.49, 0.25, 0.4431, 0.2116, 0.4469, 0.25, 0.49, 0.25, 0.4854, 0.2032, 0.4319, 0.1746, 0.4431, 0.2116, 0.4854, 0.2032, 0.4717, 0.1582, 0.4137, 0.1406, 0.4319, 0.1746, 0.4717, 0.1582, 0.4496, 0.1167, 0.3892, 0.1108, 0.4137, 0.1406, 0.4496, 0.1167, 0.4197, 0.08029, 0.3594, 0.08627, 0.3892, 0.1108, 0.4197, 0.08029, 0.3833, 0.05045, 0.3254, 0.06807, 0.3594, 0.08627, 0.3833, 0.05045, 0.3418, 0.02827, 0.2884, 0.05687, 0.3254, 0.06807, 0.3418, 0.02827, 0.2968, 0.01461, 0.25, 0.05308, 0.2884, 0.05687, 0.2968, 0.01461, 0.25, 0.01, 0.2116, 0.05687, 0.25, 0.05308, 0.25, 0.01, 0.2032, 0.01461, 0.1746, 0.06807, 0.2116, 0.05687, 0.2032, 0.01461, 0.1582, 0.02827, 0.1406, 0.08627, 0.1746, 0.06807, 0.1582, 0.02827, 0.1167, 0.05045, 0.1108, 0.1108, 0.1406, 0.08627, 0.1167, 0.05045, 0.08029, 0.08029, 0.08627, 0.1406, 0.1108, 0.1108, 0.08029, 0.08029, 0.05045, 0.1167, 0.06807, 0.1746, 0.08627, 0.1406, 0.05045, 0.1167, 0.02827, 0.1582, 0.05687, 0.2116, 0.06807, 0.1746, 0.02827, 0.1582, 0.01461, 0.2032, 0.05308, 0.25, 0.05687, 0.2116, 0.01461, 0.2032, 0.01, 0.25, 0.05687, 0.2884, 0.05308, 0.25, 0.01, 0.25, 0.01461, 0.2968, 0.06807, 0.3254, 0.05687, 0.2884, 0.01461, 0.2968, 0.02827, 0.3418, 0.08627, 0.3594, 0.06807, 0.3254, 0.02827, 0.3418, 0.05045, 0.3833, 0.1108, 0.3892, 0.08627, 0.3594, 0.05045, 0.3833, 0.08029, 0.4197, 0.1406, 0.4137, 0.1108, 0.3892, 0.08029, 0.4197, 0.1167, 0.4496, 0.1746, 0.4319, 0.1406, 0.4137, 0.1167, 0.4496, 0.1582, 0.4717, 0.2116, 0.4431, 0.1746, 0.4319, 0.1582, 0.4717, 0.2032, 0.4854, 0.25, 0.4469, 0.2116, 0.4431, 0.2032, 0.4854, 0.25, 0.49, 0.2884, 0.4431, 0.3254, 0.4319, 0.3594, 0.4137, 0.3892, 0.3892, 0.4137, 0.3594, 0.4319, 0.3254, 0.4431, 0.2884, 0.4469, 0.25, 0.4431, 0.2116, 0.4319, 0.1746, 0.4137, 0.1406, 0.3892, 0.1108, 0.3594, 0.08627, 0.3254, 0.06807, 0.2884, 0.05687, 0.25, 0.05308, 0.2116, 0.05687, 0.1746, 0.06807, 0.1406, 0.08627, 0.1108, 0.1108, 0.08627, 0.1406, 0.06807, 0.1746, 0.05687, 0.2116, 0.05308, 0.25, 0.05687, 0.2884, 0.06807, 0.3254, 0.08627, 0.3594, 0.1108, 0.3892, 0.1406, 0.4137, 0.1746, 0.4319, 0.2116, 0.4431, 0.25, 0.4469, 0.3254, 0.06807, 0.2884, 0.05687, 0.2884, 0.05687, 0.3254, 0.06807, 0.2884, 0.4431, 0.3254, 0.4319, 0.3254, 0.4319, 0.2884, 0.4431, 0.1108, 0.3892, 0.1406, 0.4137, 0.1406, 0.4137, 0.1108, 0.3892, 0.2884, 0.05687, 0.25, 0.05308, 0.25, 0.05308, 0.2884, 0.05687, 0.3254, 0.4319, 0.3594, 0.4137, 0.3594, 0.4137, 0.3254, 0.4319, 0.1406, 0.4137, 0.1746, 0.4319, 0.1746, 0.4319, 0.1406, 0.4137, 0.25, 0.05308, 0.2116, 0.05687, 0.2116, 0.05687, 0.25, 0.05308, 0.3594, 0.4137, 0.3892, 0.3892, 0.3892, 0.3892, 0.3594, 0.4137, 0.1746, 0.4319, 0.2116, 0.4431, 0.2116, 0.4431, 0.1746, 0.4319, 0.2116, 0.05687, 0.1746, 0.06807, 0.1746, 0.06807, 0.2116, 0.05687, 0.3892, 0.3892, 0.4137, 0.3594, 0.4137, 0.3594, 0.3892, 0.3892, 0.2116, 0.4431, 0.25, 0.4469, 0.25, 0.4469, 0.2116, 0.4431, 0.1746, 0.06807, 0.1406, 0.08627, 0.1406, 0.08627, 0.1746, 0.06807, 0.4137, 0.3594, 0.4319, 0.3254, 0.4319, 0.3254, 0.4137, 0.3594, 0.1406, 0.08627, 0.1108, 0.1108, 0.1108, 0.1108, 0.1406, 0.08627, 0.4319, 0.3254, 0.4431, 0.2884, 0.4431, 0.2884, 0.4319, 0.3254, 0.1108, 0.1108, 0.08627, 0.1406, 0.08627, 0.1406, 0.1108, 0.1108, 0.4431, 0.2884, 0.4469, 0.25, 0.4469, 0.25, 0.4431, 0.2884, 0.08627, 0.1406, 0.06807, 0.1746, 0.06807, 0.1746, 0.08627, 0.1406, 0.4469, 0.25, 0.4431, 0.2116, 0.4431, 0.2116, 0.4469, 0.25, 0.06807, 0.1746, 0.05687, 0.2116, 0.05687, 0.2116, 0.06807, 0.1746, 0.4431, 0.2116, 0.4319, 0.1746, 0.4319, 0.1746, 0.4431, 0.2116, 0.05687, 0.2116, 0.05308, 0.25, 0.05308, 0.25, 0.05687, 0.2116, 0.4319, 0.1746, 0.4137, 0.1406, 0.4137, 0.1406, 0.4319, 0.1746, 0.05308, 0.25, 0.05687, 0.2884, 0.05687, 0.2884, 0.05308, 0.25, 0.4137, 0.1406, 0.3892, 0.1108, 0.3892, 0.1108, 0.4137, 0.1406, 0.05687, 0.2884, 0.06807, 0.3254, 0.06807, 0.3254, 0.05687, 0.2884, 0.3892, 0.1108, 0.3594, 0.08627, 0.3594, 0.08627, 0.3892, 0.1108, 0.06807, 0.3254, 0.08627, 0.3594, 0.08627, 0.3594, 0.06807, 0.3254, 0.3594, 0.08627, 0.3254, 0.06807, 0.3254, 0.06807, 0.3594, 0.08627, 0.25, 0.4469, 0.2884, 0.4431, 0.2884, 0.4431, 0.25, 0.4469])
me_cube_002.use_remesh_fix_poles = True
me_cube_002.use_remesh_preserve_attributes = False
me_cube_002.use_mirror_vertex_groups = False
me_cube_002.update()

# ---- objects
ob_gun01 = bpy.data.objects.new('Gun01', me_cube_002)

# ---- transforms, parenting, visibility, modifiers, constraints
ob_gun01.location = (0.0, 0.0, 0.0)
ob_gun01.scale = (-0.1772, -0.1772, -0.1772)
ob_gun01.lineart.crease_threshold = 0.0

# ---- collection membership
col_collection.objects.link(ob_gun01)

# ---- scene / render settings (as saved in the file)
scene.frame_start = 1; scene.frame_end = 250; scene.frame_set(1)
scene.render.engine = 'BLENDER_EEVEE_NEXT'
scene.cycles.use_denoising = False
scene.cycles.samples = 128
scene.cycles.sampling_pattern = 'TABULATED_SOBOL'
scene.cycles.use_adaptive_sampling = False
scene.cycles.use_light_tree = False
scene.view_settings.view_transform = 'Filmic'
bpy.context.view_layer.update()

# ---- added for rendering (the .blend has no active camera and no usable light): camera, sun
cam_auto = bpy.data.cameras.new('AutoCamera')
cam_auto.lens = 50.0
cam_auto.sensor_width = 36.0
cam_auto.clip_end = 1000.0
ob_auto_camera = bpy.data.objects.new('AutoCamera', cam_auto)
scene.collection.objects.link(ob_auto_camera)
ob_auto_camera.location = (2.70312, -3.02184, 2.01109)
ob_auto_camera.rotation_euler = (1.09748, -7.21219e-08, 0.694738)
scene.camera = ob_auto_camera
light_auto_sun = bpy.data.lights.new('AutoSun', 'SUN')
light_auto_sun.energy = 3.0
light_auto_sun.angle = 0.0523599
ob_auto_sun = bpy.data.objects.new('AutoSun', light_auto_sun)
scene.collection.objects.link(ob_auto_sun)
ob_auto_sun.rotation_euler = (0.872665, 0.174533, 0.523599)
bpy.context.view_layer.update()
